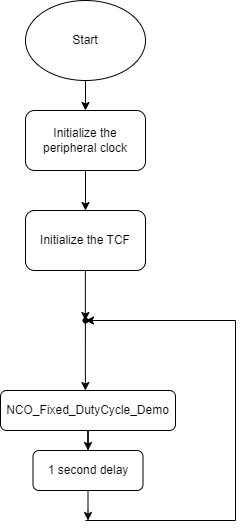

The diagram above was exported from draw.io. Its source (the exported page's mxGraphModel, read from the mxfile embedded in the PNG):
<mxGraphModel dx="1434" dy="878" grid="1" gridSize="10" guides="1" tooltips="1" connect="1" arrows="1" fold="1" page="1" pageScale="1" pageWidth="827" pageHeight="1169" math="0" shadow="0">
  <root>
    <mxCell id="WIyWlLk6GJQsqaUBKTNV-0" />
    <mxCell id="WIyWlLk6GJQsqaUBKTNV-1" parent="WIyWlLk6GJQsqaUBKTNV-0" />
    <mxCell id="AUYf41w0NdS-sFng93zX-2" value="" style="edgeStyle=orthogonalEdgeStyle;rounded=0;orthogonalLoop=1;jettySize=auto;html=1;" parent="WIyWlLk6GJQsqaUBKTNV-1" source="AUYf41w0NdS-sFng93zX-0" target="AUYf41w0NdS-sFng93zX-1" edge="1">
      <mxGeometry relative="1" as="geometry" />
    </mxCell>
    <mxCell id="AUYf41w0NdS-sFng93zX-0" value="Start" style="ellipse;whiteSpace=wrap;html=1;" parent="WIyWlLk6GJQsqaUBKTNV-1" vertex="1">
      <mxGeometry x="350" y="240" width="120" height="80" as="geometry" />
    </mxCell>
    <mxCell id="AUYf41w0NdS-sFng93zX-4" value="" style="edgeStyle=orthogonalEdgeStyle;rounded=0;orthogonalLoop=1;jettySize=auto;html=1;" parent="WIyWlLk6GJQsqaUBKTNV-1" source="AUYf41w0NdS-sFng93zX-1" target="AUYf41w0NdS-sFng93zX-3" edge="1">
      <mxGeometry relative="1" as="geometry" />
    </mxCell>
    <mxCell id="AUYf41w0NdS-sFng93zX-1" value="Initialize the peripheral clock" style="rounded=1;whiteSpace=wrap;html=1;" parent="WIyWlLk6GJQsqaUBKTNV-1" vertex="1">
      <mxGeometry x="350" y="350" width="120" height="60" as="geometry" />
    </mxCell>
    <mxCell id="AUYf41w0NdS-sFng93zX-3" value="Initialize the TCF" style="rounded=1;whiteSpace=wrap;html=1;" parent="WIyWlLk6GJQsqaUBKTNV-1" vertex="1">
      <mxGeometry x="350" y="450" width="120" height="60" as="geometry" />
    </mxCell>
    <mxCell id="6UxLDFksszVtj1HpnyO2-4" value="" style="edgeStyle=orthogonalEdgeStyle;rounded=0;orthogonalLoop=1;jettySize=auto;html=1;" parent="WIyWlLk6GJQsqaUBKTNV-1" source="AUYf41w0NdS-sFng93zX-5" target="6UxLDFksszVtj1HpnyO2-0" edge="1">
      <mxGeometry relative="1" as="geometry" />
    </mxCell>
    <mxCell id="AUYf41w0NdS-sFng93zX-5" value="&lt;div&gt;NCO_Fixed_DutyCycle_Demo&lt;br&gt;&lt;/div&gt;" style="rounded=1;whiteSpace=wrap;html=1;" parent="WIyWlLk6GJQsqaUBKTNV-1" vertex="1">
      <mxGeometry x="325" y="630" width="175" height="40" as="geometry" />
    </mxCell>
    <mxCell id="AUYf41w0NdS-sFng93zX-7" value="" style="endArrow=classic;html=1;rounded=0;" parent="WIyWlLk6GJQsqaUBKTNV-1" edge="1">
      <mxGeometry width="50" height="50" relative="1" as="geometry">
        <mxPoint x="409.86" y="510" as="sourcePoint" />
        <mxPoint x="409.86" y="560" as="targetPoint" />
      </mxGeometry>
    </mxCell>
    <mxCell id="AUYf41w0NdS-sFng93zX-8" value="" style="endArrow=classic;html=1;rounded=0;entryX=0.441;entryY=0.667;entryDx=0;entryDy=0;entryPerimeter=0;" parent="WIyWlLk6GJQsqaUBKTNV-1" edge="1">
      <mxGeometry width="50" height="50" relative="1" as="geometry">
        <mxPoint x="409.89" y="559.98" as="sourcePoint" />
        <mxPoint x="409.86" y="630" as="targetPoint" />
      </mxGeometry>
    </mxCell>
    <mxCell id="AUYf41w0NdS-sFng93zX-10" value="" style="endArrow=classic;html=1;rounded=0;edgeStyle=orthogonalEdgeStyle;" parent="WIyWlLk6GJQsqaUBKTNV-1" source="AUYf41w0NdS-sFng93zX-11" edge="1">
      <mxGeometry width="50" height="50" relative="1" as="geometry">
        <mxPoint x="410" y="740" as="sourcePoint" />
        <mxPoint x="410" y="560" as="targetPoint" />
        <Array as="points" />
      </mxGeometry>
    </mxCell>
    <mxCell id="AUYf41w0NdS-sFng93zX-12" value="" style="endArrow=classic;html=1;rounded=0;edgeStyle=orthogonalEdgeStyle;" parent="WIyWlLk6GJQsqaUBKTNV-1" target="AUYf41w0NdS-sFng93zX-11" edge="1">
      <mxGeometry width="50" height="50" relative="1" as="geometry">
        <mxPoint x="410" y="760" as="sourcePoint" />
        <mxPoint x="410" y="560" as="targetPoint" />
        <Array as="points">
          <mxPoint x="410" y="760" />
          <mxPoint x="560" y="760" />
          <mxPoint x="560" y="560" />
        </Array>
      </mxGeometry>
    </mxCell>
    <mxCell id="AUYf41w0NdS-sFng93zX-11" value="" style="shape=waypoint;sketch=0;fillStyle=solid;size=6;pointerEvents=1;points=[];fillColor=none;resizable=0;rotatable=0;perimeter=centerPerimeter;snapToPoint=1;" parent="WIyWlLk6GJQsqaUBKTNV-1" vertex="1">
      <mxGeometry x="400" y="550" width="20" height="20" as="geometry" />
    </mxCell>
    <mxCell id="6UxLDFksszVtj1HpnyO2-5" style="edgeStyle=orthogonalEdgeStyle;rounded=0;orthogonalLoop=1;jettySize=auto;html=1;" parent="WIyWlLk6GJQsqaUBKTNV-1" source="6UxLDFksszVtj1HpnyO2-0" edge="1">
      <mxGeometry relative="1" as="geometry">
        <mxPoint x="412.5" y="760" as="targetPoint" />
      </mxGeometry>
    </mxCell>
    <mxCell id="6UxLDFksszVtj1HpnyO2-0" value="1 second delay" style="rounded=1;whiteSpace=wrap;html=1;" parent="WIyWlLk6GJQsqaUBKTNV-1" vertex="1">
      <mxGeometry x="357.5" y="690" width="110" height="40" as="geometry" />
    </mxCell>
  </root>
</mxGraphModel>